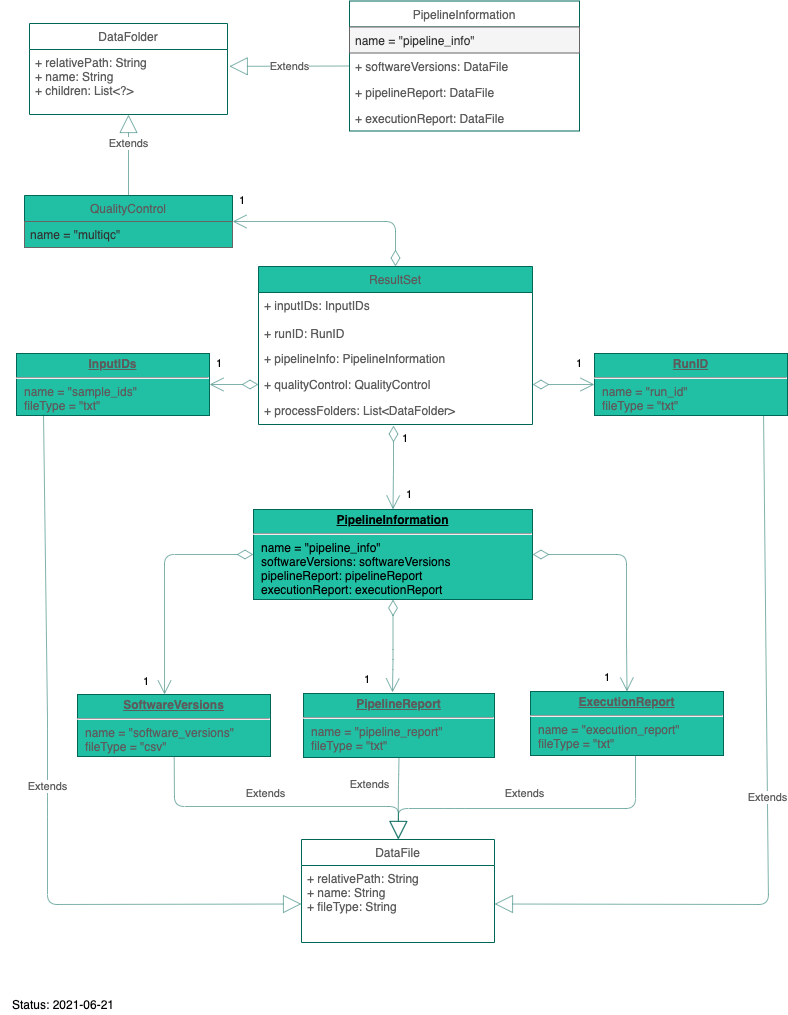

The diagram above was exported from draw.io. Its source (the exported page's mxGraphModel, read from the mxfile embedded in the PNG):
<mxGraphModel dx="946" dy="526" grid="0" gridSize="10" guides="1" tooltips="1" connect="1" arrows="1" fold="1" page="1" pageScale="1" pageWidth="827" pageHeight="1169" math="0" shadow="0" extFonts="Permanent Marker^https://fonts.googleapis.com/css?family=Permanent+Marker">
  <root>
    <mxCell id="wfgS4iTbhgX1p_zGg7pU-0" />
    <mxCell id="wfgS4iTbhgX1p_zGg7pU-1" parent="wfgS4iTbhgX1p_zGg7pU-0" />
    <mxCell id="wfgS4iTbhgX1p_zGg7pU-2" value="ResultSet" style="swimlane;fontStyle=0;childLayout=stackLayout;horizontal=1;startSize=26;horizontalStack=0;resizeParent=1;resizeParentMax=0;resizeLast=0;collapsible=1;marginBottom=0;strokeColor=#006658;fontColor=#5C5C5C;fillColor=#21C0A5;" parent="wfgS4iTbhgX1p_zGg7pU-1" vertex="1">
      <mxGeometry x="285" y="295" width="274" height="158" as="geometry" />
    </mxCell>
    <mxCell id="0p9oEyNs6FEiP7H_QxKt-2" value="+ inputIDs: InputIDs&#10;&#10;+ runID: RunID" style="text;strokeColor=none;fillColor=none;align=left;verticalAlign=top;spacingLeft=4;spacingRight=4;overflow=hidden;rotatable=0;points=[[0,0.5],[1,0.5]];portConstraint=eastwest;fontColor=#5C5C5C;" parent="wfgS4iTbhgX1p_zGg7pU-2" vertex="1">
      <mxGeometry y="26" width="274" height="53" as="geometry" />
    </mxCell>
    <mxCell id="wfgS4iTbhgX1p_zGg7pU-3" value="+ pipelineInfo: PipelineInformation" style="text;strokeColor=none;fillColor=none;align=left;verticalAlign=top;spacingLeft=4;spacingRight=4;overflow=hidden;rotatable=0;points=[[0,0.5],[1,0.5]];portConstraint=eastwest;fontColor=#5C5C5C;" parent="wfgS4iTbhgX1p_zGg7pU-2" vertex="1">
      <mxGeometry y="79" width="274" height="26" as="geometry" />
    </mxCell>
    <mxCell id="wfgS4iTbhgX1p_zGg7pU-4" value="+ qualityControl: QualityControl" style="text;strokeColor=none;fillColor=none;align=left;verticalAlign=top;spacingLeft=4;spacingRight=4;overflow=hidden;rotatable=0;points=[[0,0.5],[1,0.5]];portConstraint=eastwest;fontColor=#5C5C5C;" parent="wfgS4iTbhgX1p_zGg7pU-2" vertex="1">
      <mxGeometry y="105" width="274" height="26" as="geometry" />
    </mxCell>
    <mxCell id="wfgS4iTbhgX1p_zGg7pU-5" value="+ processFolders: List&lt;DataFolder&gt;" style="text;strokeColor=none;fillColor=none;align=left;verticalAlign=top;spacingLeft=4;spacingRight=4;overflow=hidden;rotatable=0;points=[[0,0.5],[1,0.5]];portConstraint=eastwest;fontColor=#5C5C5C;" parent="wfgS4iTbhgX1p_zGg7pU-2" vertex="1">
      <mxGeometry y="131" width="274" height="27" as="geometry" />
    </mxCell>
    <mxCell id="wfgS4iTbhgX1p_zGg7pU-6" value="PipelineInformation" style="swimlane;fontStyle=0;childLayout=stackLayout;horizontal=1;startSize=26;fillColor=none;horizontalStack=0;resizeParent=1;resizeParentMax=0;resizeLast=0;collapsible=1;marginBottom=0;strokeColor=#006658;fontColor=#5C5C5C;" parent="wfgS4iTbhgX1p_zGg7pU-1" vertex="1">
      <mxGeometry x="376" y="29.5" width="230" height="130" as="geometry" />
    </mxCell>
    <mxCell id="wfgS4iTbhgX1p_zGg7pU-7" value="name = &quot;pipeline_info&quot;" style="text;strokeColor=#666666;fillColor=#f5f5f5;align=left;verticalAlign=top;spacingLeft=4;spacingRight=4;overflow=hidden;rotatable=0;points=[[0,0.5],[1,0.5]];portConstraint=eastwest;rounded=0;sketch=0;fontColor=#333333;" parent="wfgS4iTbhgX1p_zGg7pU-6" vertex="1">
      <mxGeometry y="26" width="230" height="26" as="geometry" />
    </mxCell>
    <mxCell id="wfgS4iTbhgX1p_zGg7pU-8" value="+ softwareVersions: DataFile" style="text;strokeColor=none;fillColor=none;align=left;verticalAlign=top;spacingLeft=4;spacingRight=4;overflow=hidden;rotatable=0;points=[[0,0.5],[1,0.5]];portConstraint=eastwest;fontColor=#5C5C5C;" parent="wfgS4iTbhgX1p_zGg7pU-6" vertex="1">
      <mxGeometry y="52" width="230" height="26" as="geometry" />
    </mxCell>
    <mxCell id="wfgS4iTbhgX1p_zGg7pU-9" value="+ pipelineReport: DataFile" style="text;strokeColor=none;fillColor=none;align=left;verticalAlign=top;spacingLeft=4;spacingRight=4;overflow=hidden;rotatable=0;points=[[0,0.5],[1,0.5]];portConstraint=eastwest;fontColor=#5C5C5C;" parent="wfgS4iTbhgX1p_zGg7pU-6" vertex="1">
      <mxGeometry y="78" width="230" height="26" as="geometry" />
    </mxCell>
    <mxCell id="wfgS4iTbhgX1p_zGg7pU-10" value="+ executionReport: DataFile" style="text;strokeColor=none;fillColor=none;align=left;verticalAlign=top;spacingLeft=4;spacingRight=4;overflow=hidden;rotatable=0;points=[[0,0.5],[1,0.5]];portConstraint=eastwest;fontColor=#5C5C5C;" parent="wfgS4iTbhgX1p_zGg7pU-6" vertex="1">
      <mxGeometry y="104" width="230" height="26" as="geometry" />
    </mxCell>
    <mxCell id="wfgS4iTbhgX1p_zGg7pU-14" value="QualityControl" style="swimlane;fontStyle=0;childLayout=stackLayout;horizontal=1;startSize=26;horizontalStack=0;resizeParent=1;resizeParentMax=0;resizeLast=0;collapsible=1;marginBottom=0;strokeColor=#006658;fontColor=#5C5C5C;fillColor=#21C0A5;" parent="wfgS4iTbhgX1p_zGg7pU-1" vertex="1">
      <mxGeometry x="51" y="224" width="208" height="52" as="geometry" />
    </mxCell>
    <mxCell id="wfgS4iTbhgX1p_zGg7pU-15" value="name = &quot;multiqc&quot;" style="text;strokeColor=#666666;align=left;verticalAlign=top;spacingLeft=4;spacingRight=4;overflow=hidden;rotatable=0;points=[[0,0.5],[1,0.5]];portConstraint=eastwest;rounded=0;sketch=0;fontColor=#333333;fillColor=#21C0A5;" parent="wfgS4iTbhgX1p_zGg7pU-14" vertex="1">
      <mxGeometry y="26" width="208" height="26" as="geometry" />
    </mxCell>
    <mxCell id="wfgS4iTbhgX1p_zGg7pU-19" value="&lt;p style=&quot;margin: 0px ; margin-top: 4px ; text-align: center ; text-decoration: underline&quot;&gt;&lt;b&gt;SoftwareVersions&lt;/b&gt;&lt;/p&gt;&lt;hr&gt;&lt;p style=&quot;margin: 0px ; margin-left: 8px&quot;&gt;name = &quot;software_versions&quot;&lt;/p&gt;&lt;p style=&quot;margin: 0px ; margin-left: 8px&quot;&gt;fileType = &quot;csv&quot;&lt;/p&gt;" style="verticalAlign=top;align=left;overflow=fill;fontSize=12;fontFamily=Helvetica;html=1;fillColor=#21C0A5;strokeColor=#006658;fontColor=#5C5C5C;" parent="wfgS4iTbhgX1p_zGg7pU-1" vertex="1">
      <mxGeometry x="104" y="723" width="193" height="62" as="geometry" />
    </mxCell>
    <mxCell id="wfgS4iTbhgX1p_zGg7pU-20" value="&lt;p style=&quot;margin: 0px ; margin-top: 4px ; text-align: center ; text-decoration: underline&quot;&gt;&lt;b&gt;PipelineReport&lt;/b&gt;&lt;/p&gt;&lt;hr&gt;&lt;p style=&quot;margin: 0px ; margin-left: 8px&quot;&gt;name = &quot;pipeline_report&quot;&lt;/p&gt;&lt;p style=&quot;margin: 0px ; margin-left: 8px&quot;&gt;fileType = &quot;txt&quot;&lt;/p&gt;&lt;p style=&quot;margin: 0px ; margin-left: 8px&quot;&gt;&lt;br&gt;&lt;/p&gt;" style="verticalAlign=top;align=left;overflow=fill;fontSize=12;fontFamily=Helvetica;html=1;fillColor=#21C0A5;strokeColor=#006658;fontColor=#5C5C5C;" parent="wfgS4iTbhgX1p_zGg7pU-1" vertex="1">
      <mxGeometry x="330" y="722" width="191" height="64" as="geometry" />
    </mxCell>
    <mxCell id="wfgS4iTbhgX1p_zGg7pU-21" value="&lt;p style=&quot;margin: 0px ; margin-top: 4px ; text-align: center ; text-decoration: underline&quot;&gt;&lt;b&gt;ExecutionReport&lt;/b&gt;&lt;/p&gt;&lt;hr&gt;&lt;p style=&quot;margin: 0px ; margin-left: 8px&quot;&gt;name = &quot;execution_report&quot;&lt;/p&gt;&lt;p style=&quot;margin: 0px ; margin-left: 8px&quot;&gt;fileType = &quot;txt&quot;&lt;br&gt;&lt;br&gt;&lt;/p&gt;" style="verticalAlign=top;align=left;overflow=fill;fontSize=12;fontFamily=Helvetica;html=1;fillColor=#21C0A5;strokeColor=#006658;fontColor=#5C5C5C;" parent="wfgS4iTbhgX1p_zGg7pU-1" vertex="1">
      <mxGeometry x="557" y="720" width="193" height="64" as="geometry" />
    </mxCell>
    <mxCell id="wfgS4iTbhgX1p_zGg7pU-22" value="DataFolder" style="swimlane;fontStyle=0;childLayout=stackLayout;horizontal=1;startSize=26;fillColor=none;horizontalStack=0;resizeParent=1;resizeParentMax=0;resizeLast=0;collapsible=1;marginBottom=0;strokeColor=#006658;fontColor=#5C5C5C;" parent="wfgS4iTbhgX1p_zGg7pU-1" vertex="1">
      <mxGeometry x="56" y="52" width="198" height="91" as="geometry" />
    </mxCell>
    <mxCell id="wfgS4iTbhgX1p_zGg7pU-23" value="+ relativePath: String&#10;+ name: String&#10;+ children: List&lt;?&gt;" style="text;strokeColor=none;fillColor=none;align=left;verticalAlign=top;spacingLeft=4;spacingRight=4;overflow=hidden;rotatable=0;points=[[0,0.5],[1,0.5]];portConstraint=eastwest;rounded=0;sketch=0;fontColor=#5C5C5C;" parent="wfgS4iTbhgX1p_zGg7pU-22" vertex="1">
      <mxGeometry y="26" width="198" height="65" as="geometry" />
    </mxCell>
    <mxCell id="wfgS4iTbhgX1p_zGg7pU-26" value="Extends" style="endArrow=block;endSize=16;endFill=0;html=1;strokeColor=#006658;fillColor=#21C0A5;fontColor=#5C5C5C;exitX=0.5;exitY=0;exitDx=0;exitDy=0;opacity=50;" parent="wfgS4iTbhgX1p_zGg7pU-1" source="wfgS4iTbhgX1p_zGg7pU-14" target="wfgS4iTbhgX1p_zGg7pU-23" edge="1">
      <mxGeometry x="0.2822" width="160" relative="1" as="geometry">
        <mxPoint x="71.5" y="395" as="sourcePoint" />
        <mxPoint x="147.04999999999995" y="127" as="targetPoint" />
        <Array as="points" />
        <mxPoint as="offset" />
      </mxGeometry>
    </mxCell>
    <mxCell id="wfgS4iTbhgX1p_zGg7pU-35" value="Extends" style="endArrow=block;endSize=16;endFill=0;html=1;strokeColor=#006658;fillColor=#21C0A5;fontColor=#5C5C5C;opacity=50;entryX=1.009;entryY=0.259;entryDx=0;entryDy=0;entryPerimeter=0;exitX=0;exitY=0.5;exitDx=0;exitDy=0;" parent="wfgS4iTbhgX1p_zGg7pU-1" source="wfgS4iTbhgX1p_zGg7pU-8" target="wfgS4iTbhgX1p_zGg7pU-23" edge="1">
      <mxGeometry width="160" relative="1" as="geometry">
        <mxPoint x="173" y="197" as="sourcePoint" />
        <mxPoint x="191.00600000000009" y="127.98800000000006" as="targetPoint" />
      </mxGeometry>
    </mxCell>
    <mxCell id="wfgS4iTbhgX1p_zGg7pU-40" value="&lt;p style=&quot;margin: 0px ; margin-top: 4px ; text-align: center ; text-decoration: underline&quot;&gt;&lt;b&gt;PipelineInformation&lt;/b&gt;&lt;/p&gt;&lt;hr&gt;&lt;p style=&quot;margin: 0px ; margin-left: 8px&quot;&gt;name = &quot;pipeline_info&quot;&lt;br&gt;softwareVersions: softwareVersions&lt;br&gt;pipelineReport: pipelineReport&lt;/p&gt;&lt;p style=&quot;margin: 0px ; margin-left: 8px&quot;&gt;executionReport: executionReport&lt;/p&gt;&lt;p style=&quot;margin: 0px ; margin-left: 8px&quot;&gt;&lt;br&gt;&lt;/p&gt;" style="verticalAlign=top;align=left;overflow=fill;fontSize=12;fontFamily=Helvetica;html=1;rounded=0;sketch=0;strokeColor=#006658;fillColor=#21C0A5;" parent="wfgS4iTbhgX1p_zGg7pU-1" vertex="1">
      <mxGeometry x="280" y="538" width="279" height="90" as="geometry" />
    </mxCell>
    <mxCell id="wfgS4iTbhgX1p_zGg7pU-41" value="" style="endArrow=open;html=1;endSize=12;startArrow=diamondThin;startSize=14;startFill=0;edgeStyle=orthogonalEdgeStyle;strokeColor=#006658;fillColor=#21C0A5;fontColor=#5C5C5C;opacity=50;entryX=0.5;entryY=0;entryDx=0;entryDy=0;" parent="wfgS4iTbhgX1p_zGg7pU-1" target="wfgS4iTbhgX1p_zGg7pU-40" edge="1">
      <mxGeometry relative="1" as="geometry">
        <mxPoint x="420" y="454" as="sourcePoint" />
        <mxPoint x="702" y="445" as="targetPoint" />
      </mxGeometry>
    </mxCell>
    <mxCell id="wfgS4iTbhgX1p_zGg7pU-42" value="1" style="edgeLabel;resizable=0;html=1;align=left;verticalAlign=top;" parent="wfgS4iTbhgX1p_zGg7pU-41" connectable="0" vertex="1">
      <mxGeometry x="-1" relative="1" as="geometry">
        <mxPoint x="7" as="offset" />
      </mxGeometry>
    </mxCell>
    <mxCell id="wfgS4iTbhgX1p_zGg7pU-43" value="1" style="edgeLabel;resizable=0;html=1;align=right;verticalAlign=top;" parent="wfgS4iTbhgX1p_zGg7pU-41" connectable="0" vertex="1">
      <mxGeometry x="1" relative="1" as="geometry">
        <mxPoint x="19.5" y="-28.5" as="offset" />
      </mxGeometry>
    </mxCell>
    <mxCell id="wfgS4iTbhgX1p_zGg7pU-55" value="" style="endArrow=open;html=1;endSize=12;startArrow=diamondThin;startSize=14;startFill=0;edgeStyle=orthogonalEdgeStyle;strokeColor=#006658;fillColor=#21C0A5;fontColor=#5C5C5C;opacity=50;exitX=1;exitY=0.5;exitDx=0;exitDy=0;entryX=0.5;entryY=0;entryDx=0;entryDy=0;" parent="wfgS4iTbhgX1p_zGg7pU-1" source="wfgS4iTbhgX1p_zGg7pU-40" target="wfgS4iTbhgX1p_zGg7pU-21" edge="1">
      <mxGeometry relative="1" as="geometry">
        <mxPoint x="617" y="696" as="sourcePoint" />
        <mxPoint x="777" y="696" as="targetPoint" />
        <Array as="points">
          <mxPoint x="653" y="583" />
          <mxPoint x="653" y="670" />
        </Array>
      </mxGeometry>
    </mxCell>
    <mxCell id="wfgS4iTbhgX1p_zGg7pU-56" value="1" style="edgeLabel;resizable=0;html=1;align=right;verticalAlign=top;" parent="wfgS4iTbhgX1p_zGg7pU-55" connectable="0" vertex="1">
      <mxGeometry x="1" relative="1" as="geometry">
        <mxPoint x="-16.5" y="-27" as="offset" />
      </mxGeometry>
    </mxCell>
    <mxCell id="wfgS4iTbhgX1p_zGg7pU-57" value="" style="endArrow=open;html=1;endSize=12;startArrow=diamondThin;startSize=14;startFill=0;edgeStyle=orthogonalEdgeStyle;strokeColor=#006658;fillColor=#21C0A5;fontColor=#5C5C5C;opacity=50;exitX=0.5;exitY=1;exitDx=0;exitDy=0;entryX=0.466;entryY=-0.016;entryDx=0;entryDy=0;entryPerimeter=0;" parent="wfgS4iTbhgX1p_zGg7pU-1" source="wfgS4iTbhgX1p_zGg7pU-40" target="wfgS4iTbhgX1p_zGg7pU-20" edge="1">
      <mxGeometry relative="1" as="geometry">
        <mxPoint x="614" y="723" as="sourcePoint" />
        <mxPoint x="774" y="723" as="targetPoint" />
        <Array as="points">
          <mxPoint x="419" y="688" />
        </Array>
      </mxGeometry>
    </mxCell>
    <mxCell id="wfgS4iTbhgX1p_zGg7pU-58" value="1" style="edgeLabel;resizable=0;html=1;align=right;verticalAlign=top;" parent="wfgS4iTbhgX1p_zGg7pU-57" connectable="0" vertex="1">
      <mxGeometry x="1" relative="1" as="geometry">
        <mxPoint x="-22.01" y="-26" as="offset" />
      </mxGeometry>
    </mxCell>
    <mxCell id="wfgS4iTbhgX1p_zGg7pU-59" value="" style="endArrow=open;html=1;endSize=12;startArrow=diamondThin;startSize=14;startFill=0;edgeStyle=orthogonalEdgeStyle;strokeColor=#006658;fillColor=#21C0A5;fontColor=#5C5C5C;opacity=50;entryX=0.451;entryY=0;entryDx=0;entryDy=0;exitX=0;exitY=0.5;exitDx=0;exitDy=0;entryPerimeter=0;" parent="wfgS4iTbhgX1p_zGg7pU-1" source="wfgS4iTbhgX1p_zGg7pU-40" target="wfgS4iTbhgX1p_zGg7pU-19" edge="1">
      <mxGeometry relative="1" as="geometry">
        <mxPoint x="584" y="781" as="sourcePoint" />
        <mxPoint x="744" y="781" as="targetPoint" />
      </mxGeometry>
    </mxCell>
    <mxCell id="wfgS4iTbhgX1p_zGg7pU-60" value="1" style="edgeLabel;resizable=0;html=1;align=right;verticalAlign=top;" parent="wfgS4iTbhgX1p_zGg7pU-59" connectable="0" vertex="1">
      <mxGeometry x="1" relative="1" as="geometry">
        <mxPoint x="-15.04" y="-26" as="offset" />
      </mxGeometry>
    </mxCell>
    <mxCell id="khxIwpWHAflNjcDiam2T-3" value="DataFile" style="swimlane;fontStyle=0;childLayout=stackLayout;horizontal=1;startSize=26;fillColor=none;horizontalStack=0;resizeParent=1;resizeParentMax=0;resizeLast=0;collapsible=1;marginBottom=0;strokeColor=#006658;fontColor=#5C5C5C;" parent="wfgS4iTbhgX1p_zGg7pU-1" vertex="1">
      <mxGeometry x="328" y="868" width="193" height="103" as="geometry" />
    </mxCell>
    <mxCell id="khxIwpWHAflNjcDiam2T-4" value="+ relativePath: String&#10;+ name: String&#10;+ fileType: String&#10;" style="text;strokeColor=none;fillColor=none;align=left;verticalAlign=top;spacingLeft=4;spacingRight=4;overflow=hidden;rotatable=0;points=[[0,0.5],[1,0.5]];portConstraint=eastwest;fontColor=#5C5C5C;" parent="khxIwpWHAflNjcDiam2T-3" vertex="1">
      <mxGeometry y="26" width="193" height="77" as="geometry" />
    </mxCell>
    <mxCell id="khxIwpWHAflNjcDiam2T-7" value="Extends" style="endArrow=block;endSize=16;endFill=0;html=1;strokeColor=#006658;fillColor=#21C0A5;fontColor=#5C5C5C;opacity=50;exitX=0.544;exitY=1;exitDx=0;exitDy=0;exitPerimeter=0;" parent="wfgS4iTbhgX1p_zGg7pU-1" source="wfgS4iTbhgX1p_zGg7pU-21" edge="1">
      <mxGeometry x="0.0218" y="-15" width="160" relative="1" as="geometry">
        <mxPoint x="241.05999999999992" y="933.95" as="sourcePoint" />
        <mxPoint x="425" y="868" as="targetPoint" />
        <Array as="points">
          <mxPoint x="662" y="837" />
          <mxPoint x="481" y="837" />
          <mxPoint x="425" y="837" />
        </Array>
        <mxPoint as="offset" />
      </mxGeometry>
    </mxCell>
    <mxCell id="khxIwpWHAflNjcDiam2T-10" value="Extends" style="endArrow=block;endSize=16;endFill=0;html=1;strokeColor=#006658;fillColor=#21C0A5;fontColor=#5C5C5C;opacity=50;" parent="wfgS4iTbhgX1p_zGg7pU-1" source="wfgS4iTbhgX1p_zGg7pU-19" edge="1">
      <mxGeometry x="-0.0814" y="13" width="160" relative="1" as="geometry">
        <mxPoint x="261.05999999999995" y="953.95" as="sourcePoint" />
        <mxPoint x="425" y="868" as="targetPoint" />
        <Array as="points">
          <mxPoint x="201" y="835" />
          <mxPoint x="425" y="835" />
        </Array>
        <mxPoint as="offset" />
      </mxGeometry>
    </mxCell>
    <mxCell id="khxIwpWHAflNjcDiam2T-12" value="Extends" style="endArrow=block;endSize=16;endFill=0;html=1;strokeColor=#006658;fillColor=#21C0A5;fontColor=#5C5C5C;opacity=50;exitX=0.5;exitY=1;exitDx=0;exitDy=0;entryX=0.5;entryY=0;entryDx=0;entryDy=0;" parent="wfgS4iTbhgX1p_zGg7pU-1" source="wfgS4iTbhgX1p_zGg7pU-20" target="khxIwpWHAflNjcDiam2T-3" edge="1">
      <mxGeometry x="-0.335" y="-29" width="160" relative="1" as="geometry">
        <mxPoint x="210.69135802469123" y="795" as="sourcePoint" />
        <mxPoint x="435" y="878" as="targetPoint" />
        <Array as="points">
          <mxPoint x="425" y="813" />
        </Array>
        <mxPoint as="offset" />
      </mxGeometry>
    </mxCell>
    <mxCell id="khxIwpWHAflNjcDiam2T-13" value="Status: 2021-06-21" style="text;html=1;strokeColor=none;fillColor=none;align=center;verticalAlign=middle;whiteSpace=wrap;rounded=0;" parent="wfgS4iTbhgX1p_zGg7pU-1" vertex="1">
      <mxGeometry x="27" y="1023" width="126" height="20" as="geometry" />
    </mxCell>
    <mxCell id="9RWQN1mQYUB9LbLuBgQA-0" value="&lt;p style=&quot;margin: 0px ; margin-top: 4px ; text-align: center ; text-decoration: underline&quot;&gt;&lt;b&gt;InputIDs&lt;/b&gt;&lt;/p&gt;&lt;hr&gt;&lt;p style=&quot;margin: 0px ; margin-left: 8px&quot;&gt;name = &quot;sample_ids&quot;&lt;/p&gt;&lt;p style=&quot;margin: 0px ; margin-left: 8px&quot;&gt;fileType = &quot;txt&quot;&lt;/p&gt;" style="verticalAlign=top;align=left;overflow=fill;fontSize=12;fontFamily=Helvetica;html=1;fillColor=#21C0A5;strokeColor=#006658;fontColor=#5C5C5C;" parent="wfgS4iTbhgX1p_zGg7pU-1" vertex="1">
      <mxGeometry x="43" y="382" width="193" height="62" as="geometry" />
    </mxCell>
    <mxCell id="9RWQN1mQYUB9LbLuBgQA-1" value="" style="endArrow=open;html=1;endSize=12;startArrow=diamondThin;startSize=14;startFill=0;edgeStyle=orthogonalEdgeStyle;strokeColor=#006658;fillColor=#21C0A5;fontColor=#5C5C5C;opacity=50;entryX=1;entryY=0.5;entryDx=0;entryDy=0;exitX=0;exitY=0.5;exitDx=0;exitDy=0;" parent="wfgS4iTbhgX1p_zGg7pU-1" source="wfgS4iTbhgX1p_zGg7pU-4" target="9RWQN1mQYUB9LbLuBgQA-0" edge="1">
      <mxGeometry relative="1" as="geometry">
        <mxPoint x="290" y="593" as="sourcePoint" />
        <mxPoint x="201.04300000000012" y="733" as="targetPoint" />
      </mxGeometry>
    </mxCell>
    <mxCell id="9RWQN1mQYUB9LbLuBgQA-2" value="1" style="edgeLabel;resizable=0;html=1;align=right;verticalAlign=top;" parent="9RWQN1mQYUB9LbLuBgQA-1" connectable="0" vertex="1">
      <mxGeometry x="1" relative="1" as="geometry">
        <mxPoint x="13" y="-34" as="offset" />
      </mxGeometry>
    </mxCell>
    <mxCell id="9RWQN1mQYUB9LbLuBgQA-3" value="Extends" style="endArrow=block;endSize=16;endFill=0;html=1;strokeColor=#006658;fillColor=#21C0A5;fontColor=#5C5C5C;opacity=50;entryX=0;entryY=0.5;entryDx=0;entryDy=0;exitX=0.14;exitY=0.984;exitDx=0;exitDy=0;exitPerimeter=0;" parent="wfgS4iTbhgX1p_zGg7pU-1" source="9RWQN1mQYUB9LbLuBgQA-0" target="khxIwpWHAflNjcDiam2T-4" edge="1">
      <mxGeometry width="160" relative="1" as="geometry">
        <mxPoint x="91.25" y="457" as="sourcePoint" />
        <mxPoint x="424.5" y="867" as="targetPoint" />
        <Array as="points">
          <mxPoint x="74" y="747" />
          <mxPoint x="74" y="835" />
          <mxPoint x="74" y="933" />
        </Array>
      </mxGeometry>
    </mxCell>
    <mxCell id="rCj0thlWqyO4Nl4iUiae-1" value="&lt;p style=&quot;margin: 0px ; margin-top: 4px ; text-align: center ; text-decoration: underline&quot;&gt;&lt;b&gt;RunID&lt;/b&gt;&lt;/p&gt;&lt;hr&gt;&lt;p style=&quot;margin: 0px ; margin-left: 8px&quot;&gt;name = &quot;run_id&quot;&lt;/p&gt;&lt;p style=&quot;margin: 0px ; margin-left: 8px&quot;&gt;fileType = &quot;txt&quot;&lt;/p&gt;" style="verticalAlign=top;align=left;overflow=fill;fontSize=12;fontFamily=Helvetica;html=1;fillColor=#21C0A5;strokeColor=#006658;fontColor=#5C5C5C;" parent="wfgS4iTbhgX1p_zGg7pU-1" vertex="1">
      <mxGeometry x="621" y="382" width="193" height="62" as="geometry" />
    </mxCell>
    <mxCell id="rCj0thlWqyO4Nl4iUiae-4" value="" style="endArrow=open;html=1;endSize=12;startArrow=diamondThin;startSize=14;startFill=0;edgeStyle=orthogonalEdgeStyle;strokeColor=#006658;fillColor=#21C0A5;fontColor=#5C5C5C;opacity=50;entryX=0;entryY=0.5;entryDx=0;entryDy=0;exitX=1;exitY=0.5;exitDx=0;exitDy=0;" parent="wfgS4iTbhgX1p_zGg7pU-1" source="wfgS4iTbhgX1p_zGg7pU-4" target="rCj0thlWqyO4Nl4iUiae-1" edge="1">
      <mxGeometry relative="1" as="geometry">
        <mxPoint x="295" y="423" as="sourcePoint" />
        <mxPoint x="246" y="437" as="targetPoint" />
      </mxGeometry>
    </mxCell>
    <mxCell id="rCj0thlWqyO4Nl4iUiae-5" value="1" style="edgeLabel;resizable=0;html=1;align=right;verticalAlign=top;" parent="rCj0thlWqyO4Nl4iUiae-4" connectable="0" vertex="1">
      <mxGeometry x="1" relative="1" as="geometry">
        <mxPoint x="-12" y="-34" as="offset" />
      </mxGeometry>
    </mxCell>
    <mxCell id="rCj0thlWqyO4Nl4iUiae-6" value="Extends" style="endArrow=block;endSize=16;endFill=0;html=1;strokeColor=#006658;fillColor=#21C0A5;fontColor=#5C5C5C;opacity=50;entryX=1;entryY=0.5;entryDx=0;entryDy=0;exitX=0.876;exitY=1;exitDx=0;exitDy=0;exitPerimeter=0;" parent="wfgS4iTbhgX1p_zGg7pU-1" source="rCj0thlWqyO4Nl4iUiae-1" target="khxIwpWHAflNjcDiam2T-4" edge="1">
      <mxGeometry width="160" relative="1" as="geometry">
        <mxPoint x="786" y="440" as="sourcePoint" />
        <mxPoint x="338" y="942.5" as="targetPoint" />
        <Array as="points">
          <mxPoint x="795" y="933" />
        </Array>
      </mxGeometry>
    </mxCell>
    <mxCell id="WJVUW4YTomTH8hl-LmU--0" value="" style="endArrow=open;html=1;endSize=12;startArrow=diamondThin;startSize=14;startFill=0;edgeStyle=orthogonalEdgeStyle;strokeColor=#006658;fillColor=#21C0A5;fontColor=#5C5C5C;opacity=50;entryX=1;entryY=0.5;entryDx=0;entryDy=0;exitX=0.5;exitY=0;exitDx=0;exitDy=0;" edge="1" parent="wfgS4iTbhgX1p_zGg7pU-1" source="wfgS4iTbhgX1p_zGg7pU-2" target="wfgS4iTbhgX1p_zGg7pU-14">
      <mxGeometry relative="1" as="geometry">
        <mxPoint x="295" y="423" as="sourcePoint" />
        <mxPoint x="246" y="423" as="targetPoint" />
      </mxGeometry>
    </mxCell>
    <mxCell id="WJVUW4YTomTH8hl-LmU--1" value="1" style="edgeLabel;resizable=0;html=1;align=right;verticalAlign=top;" connectable="0" vertex="1" parent="WJVUW4YTomTH8hl-LmU--0">
      <mxGeometry x="1" relative="1" as="geometry">
        <mxPoint x="13" y="-34" as="offset" />
      </mxGeometry>
    </mxCell>
  </root>
</mxGraphModel>